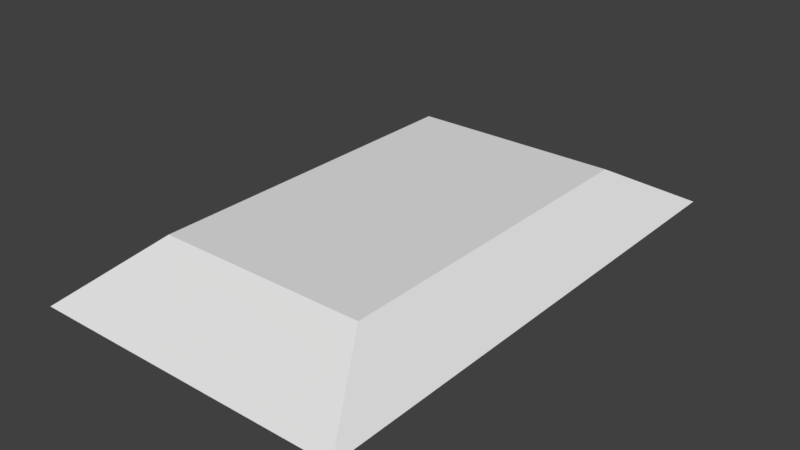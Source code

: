 # Source: Layer_1_Chunked.blend  (saved by Blender 2.79.0; exported with 4.5.12 LTS)
import bpy
from mathutils import Matrix  # noqa: F401  (used for matrix-valued properties, if any)

bpy.ops.wm.read_factory_settings(use_empty=True)
scene = bpy.context.scene
scene.name = 'Scene'

# ---- collections
col_collection_1 = bpy.data.collections.new('Collection 1'); scene.collection.children.link(col_collection_1)

# ---- world
world_world = bpy.data.worlds.new('World'); scene.world = world_world
world_world.color = (0.05088, 0.05088, 0.05088)
world_world.use_sun_shadow = False
world_world.sun_shadow_jitter_overblur = 0.0
world_world.cycles.sampling_method = 'MANUAL'

# ---- meshes
me_11 = bpy.data.meshes.new('11')
me_11.from_pydata([(3.143, -4.976, 0.0), (2.635, -4.25, 0.0), (3.025, -4.25, 0.0), (3.188, -4.25, 0.0), (3.188, -5.039, 0.0), (2.699, -4.034, 0.3737), (2.712, -3.992, 0.4473)], [], [(0, 1, 2), (0, 3, 4), (5, 1, 0), (5, 2, 1), (3, 5, 6), (3, 4, 6), (0, 2, 3), (0, 4, 6), (6, 5, 0), (3, 2, 5)])
me_11.use_remesh_preserve_volume = False
me_11.use_remesh_preserve_attributes = False
me_11.use_mirror_vertex_groups = False
me_11.update()
me_10 = bpy.data.meshes.new('10')
me_10.from_pydata([(2.281, -3.758, 0.8528), (-0.599, -4.003, 0.7128), (-0.6798, -3.758, 0.8528), (3.188, -5.25, 0.0), (2.712, -3.992, 0.4473), (3.188, -5.039, 0.0), (3.143, -4.976, 0.0), (-0.1875, -5.25, 0.0), (-0.1875, -4.396, 0.0), (-0.1875, -5.25, 0.0), (-0.5557, -4.134, 0.6378), (2.208, -5.25, 0.0), (-0.2676, -4.17, 0.1387), (2.699, -4.034, 0.3737), (2.078, -4.25, 0.0), (-0.5731, -4.081, 0.6679), (-0.1875, -4.25, 0.0), (2.635, -4.25, 0.0)], [], [(0, 1, 2), (3, 4, 5), (4, 5, 6), (7, 8, 3), (9, 10, 11), (10, 8, 7), (2, 0, 12), (4, 13, 0), (14, 12, 0), (8, 14, 3), (3, 9, 7), (11, 10, 15), (11, 1, 3), (0, 3, 1), (10, 15, 12), (1, 2, 12), (12, 16, 8), (7, 9, 10), (12, 8, 10), (15, 1, 12), (14, 16, 12), (8, 16, 14), (3, 11, 9), (11, 15, 1), (13, 14, 0), (14, 6, 3), (3, 6, 5), (3, 0, 4), (6, 17, 13), (13, 4, 6), (13, 17, 14), (14, 17, 6)])
me_10.use_remesh_preserve_volume = False
me_10.use_remesh_preserve_attributes = False
me_10.use_mirror_vertex_groups = False
me_10.update()
me_9 = bpy.data.meshes.new('9')
me_9.from_pydata([(-0.1875, -5.25, 0.0), (-0.1875, -5.25, 0.0), (-3.188, -5.25, 0.0), (-3.188, -4.25, 0.0), (-3.057, -4.179, 0.1224), (-0.7629, -4.25, 0.0), (-2.281, -3.758, 0.8528), (-0.1875, -4.396, 0.0), (-0.1875, -4.25, 0.0), (-0.5731, -4.081, 0.6679), (-1.343, -3.758, 0.8528), (-0.599, -4.003, 0.7128), (-1.487, -3.758, 0.8528), (-0.2676, -4.17, 0.1387), (-0.5557, -4.134, 0.6378), (-0.6798, -3.758, 0.8528)], [], [(0, 1, 2), (3, 4, 2), (5, 4, 6), (6, 2, 4), (7, 5, 8), (9, 10, 11), (6, 12, 5), (12, 10, 5), (3, 4, 5), (8, 5, 13), (2, 3, 5), (2, 6, 12), (14, 10, 9), (15, 5, 10), (5, 0, 2), (12, 1, 2), (10, 15, 11), (11, 1, 0), (14, 12, 10), (15, 13, 5), (5, 7, 0), (12, 14, 1), (8, 13, 7), (11, 9, 14), (13, 15, 11), (0, 7, 11), (11, 14, 1), (7, 13, 11)])
me_9.use_remesh_preserve_volume = False
me_9.use_remesh_preserve_attributes = False
me_9.use_mirror_vertex_groups = False
me_9.update()
me_8 = bpy.data.meshes.new('8')
me_8.from_pydata([(3.1, -2.91, 0.0), (2.838, -2.265, 0.329), (2.721, -2.369, 0.0), (2.447, -1.977, 0.0), (2.552, -1.327, 0.0), (2.394, -1.286, 0.747), (2.159, -0.7685, 0.968), (2.438, -0.9202, 0.7052), (3.188, -1.327, 0.0), (3.188, -3.036, 0.0), (2.153, -0.788, 0.9342), (2.504, -0.9558, 0.6435), (2.587, -1.001, 0.5654), (2.034, -1.185, 0.247), (1.991, -1.327, 0.0), (2.094, -1.474, 0.0), (2.785, -2.149, 0.3784), (2.493, -1.506, 0.6532), (2.44, -1.387, 0.7039)], [], [(0, 1, 2), (3, 4, 2), (5, 6, 7), (0, 8, 9), (7, 10, 6), (11, 12, 4), (8, 4, 12), (4, 7, 11), (13, 10, 4), (2, 8, 0), (14, 13, 4), (15, 4, 3), (15, 14, 4), (8, 1, 16), (8, 17, 12), (8, 9, 1), (12, 18, 11), (11, 5, 7), (6, 10, 5), (13, 14, 15), (3, 2, 16), (13, 17, 18), (5, 10, 13), (16, 17, 3), (18, 5, 13), (15, 17, 13), (0, 9, 1), (1, 16, 2), (15, 3, 17), (7, 4, 10), (2, 4, 8), (8, 16, 17), (12, 17, 18), (11, 18, 5)])
me_8.use_remesh_preserve_volume = False
me_8.use_remesh_preserve_attributes = False
me_8.use_mirror_vertex_groups = False
me_8.update()
me_7 = bpy.data.meshes.new('7')
me_7.from_pydata([(2.493, -1.506, 0.6532), (2.125, -3.5, 1.0), (2.44, -1.387, 0.7039), (2.394, -1.286, 0.747), (2.785, -2.149, 0.3784), (2.125, -0.75, 1.0), (0.4554, -0.75, 1.0), (-0.7649, -2.05, 1.0), (-0.7649, -0.75, 1.0), (-0.4441, -1.071, 0.4444), (-0.1875, -4.25, 0.0), (-0.1875, -2.207, 0.0), (2.078, -4.25, 0.0), (-0.7649, -3.5, 1.0), (2.838, -2.265, 0.329), (-0.6957, -3.71, 0.8802), (-0.2676, -4.17, 0.1387), (3.025, -4.25, 0.0), (3.188, -4.25, 0.0), (2.281, -3.758, 0.8528), (-0.6798, -3.758, 0.8528), (3.188, -3.036, 0.0), (2.034, -1.185, 0.247), (-0.1875, -1.327, 0.0), (2.447, -1.977, 0.0), (2.721, -2.369, 0.0), (3.1, -2.91, 0.0), (2.153, -0.788, 0.9342), (2.159, -0.7685, 0.968), (1.991, -1.327, 0.0), (2.094, -1.474, 0.0)], [], [(0, 1, 2), (3, 2, 1), (4, 1, 0), (1, 5, 6), (7, 6, 8), (8, 6, 9), (10, 11, 12), (1, 7, 13), (14, 1, 4), (15, 11, 16), (17, 18, 19), (12, 17, 19), (20, 16, 19), (21, 19, 14), (1, 20, 15), (12, 16, 10), (22, 3, 2), (1, 15, 13), (1, 6, 7), (15, 13, 11), (7, 8, 9), (9, 23, 7), (11, 10, 16), (16, 20, 15), (13, 7, 11), (23, 11, 7), (1, 19, 20), (12, 19, 16), (23, 9, 6), (11, 24, 12), (12, 25, 17), (17, 25, 26), (6, 27, 22), (5, 28, 27), (6, 29, 23), (11, 29, 30), (5, 3, 1), (17, 21, 18), (14, 19, 1), (21, 18, 19), (2, 0, 22), (4, 14, 25), (21, 26, 14), (24, 30, 0), (26, 25, 14), (0, 4, 24), (28, 3, 27), (29, 22, 30), (27, 3, 22), (4, 25, 24), (30, 22, 0), (11, 30, 24), (12, 24, 25), (6, 5, 27), (6, 22, 29), (11, 23, 29), (5, 28, 3), (17, 26, 21)])
me_7.use_remesh_preserve_volume = False
me_7.use_remesh_preserve_attributes = False
me_7.use_mirror_vertex_groups = False
me_7.update()
me_6 = bpy.data.meshes.new('6')
me_6.from_pydata([(-1.948, -0.75, 1.0), (-2.678, -1.05, 0.48), (-2.163, -0.7707, 0.9642), (-0.7629, -4.25, 0.0), (-3.188, -4.25, 0.0), (-3.188, -3.636, 0.0), (-1.487, -3.758, 0.8528), (-2.281, -3.758, 0.8528), (-2.125, -3.5, 1.0), (-1.343, -3.758, 0.8528), (-0.7649, -2.05, 1.0), (-0.1875, -1.327, 0.0), (-0.4441, -1.071, 0.4444), (-3.188, -1.327, 0.0), (-2.933, -1.327, 0.0), (-1.164, -1.327, 0.0), (-2.813, -1.124, 0.352), (-2.805, -1.12, 0.36), (-2.125, -0.75, 1.0), (-0.1875, -4.25, 0.0), (-0.2676, -4.17, 0.1387), (-3.057, -4.179, 0.1224), (-0.7649, -3.5, 1.0), (-0.6957, -3.71, 0.8802), (-0.1875, -2.207, 0.0), (-0.6798, -3.758, 0.8528), (-0.7649, -0.75, 1.0)], [], [(0, 1, 2), (3, 4, 5), (6, 7, 8), (9, 6, 8), (10, 11, 12), (5, 13, 14), (5, 14, 15), (5, 13, 16), (5, 16, 17), (8, 1, 2), (8, 0, 18), (8, 2, 18), (14, 13, 16), (11, 15, 12), (14, 16, 17), (17, 1, 14), (2, 18, 0), (0, 15, 1), (14, 1, 15), (5, 17, 1), (19, 20, 3), (5, 21, 4), (8, 21, 1), (9, 22, 23), (24, 15, 11), (3, 5, 15), (9, 6, 3), (7, 21, 3), (4, 3, 21), (7, 3, 6), (5, 1, 21), (8, 7, 21), (23, 25, 9), (3, 25, 9), (3, 24, 19), (10, 0, 8), (26, 15, 0), (8, 22, 10), (10, 22, 24), (23, 25, 20), (20, 19, 24), (24, 11, 10), (12, 26, 10), (22, 23, 24), (20, 24, 23), (9, 8, 22), (3, 20, 25), (3, 15, 24), (10, 26, 0), (26, 12, 15)])
me_6.use_remesh_preserve_volume = False
me_6.use_remesh_preserve_attributes = False
me_6.use_mirror_vertex_groups = False
me_6.update()
me_5 = bpy.data.meshes.new('5')
me_5.from_pydata([(2.899, 0.6264, 0.0), (3.188, 2.25, 0.0), (3.188, 0.2144, 0.0), (2.624, 1.456, 0.5302), (2.846, 2.436, 0.3216), (2.705, 1.278, 0.454), (1.772, 2.281, 0.05441), (1.972, 2.25, 0.0), (1.762, 2.25, 0.0), (2.997, 2.354, 0.1797), (2.125, 2.827, 1.0), (2.036, 1.86, 0.0), (2.125, 2.556, 1.0), (1.856, 2.117, 0.0), (1.932, 2.815, 0.9782), (1.935, 2.827, 1.0), (1.988, 2.753, 1.0), (2.049, 2.665, 1.0), (2.92, 0.8036, 0.2516), (2.892, 0.8653, 0.2779), (2.804, 1.06, 0.361), (2.784, 1.105, 0.3802)], [], [(0, 1, 2), (3, 4, 5), (6, 7, 8), (9, 1, 7), (10, 4, 7), (9, 7, 4), (5, 3, 11), (11, 1, 0), (12, 4, 3), (8, 7, 13), (11, 13, 7), (7, 14, 10), (10, 14, 15), (10, 15, 16), (10, 16, 17), (1, 18, 19), (10, 17, 12), (9, 5, 4), (1, 2, 18), (1, 20, 9), (9, 20, 21), (8, 13, 6), (0, 2, 18), (6, 13, 12), (11, 0, 20), (18, 19, 0), (0, 19, 20), (14, 6, 17), (16, 15, 14), (3, 12, 11), (17, 16, 14), (6, 12, 17), (11, 20, 21), (12, 13, 11), (11, 21, 5), (11, 7, 1), (12, 10, 4), (7, 6, 14), (9, 21, 5), (1, 19, 20)])
me_5.use_remesh_preserve_volume = False
me_5.use_remesh_preserve_attributes = False
me_5.use_mirror_vertex_groups = False
me_5.update()
me_4 = bpy.data.meshes.new('4')
me_4.from_pydata([(0.4554, -0.75, 1.0), (2.125, 2.556, 1.0), (2.049, 2.665, 1.0), (-0.7649, -0.75, 1.0), (-0.7649, 1.26, 1.0), (-0.1875, 2.25, 0.0), (-0.1875, -0.2139, 0.0), (-0.5883, 2.651, 0.6941), (1.935, 2.827, 1.0), (1.932, 2.815, 0.9782), (3.188, 0.2144, 0.0), (2.587, -1.001, 0.5654), (2.92, 0.8036, 0.2516), (2.892, 0.8653, 0.2779), (2.504, -0.9558, 0.6435), (2.804, 1.06, 0.361), (2.784, 1.105, 0.3802), (2.438, -0.9202, 0.7052), (2.705, 1.278, 0.454), (2.552, -1.327, 0.0), (2.125, -0.75, 1.0), (3.188, -1.327, 0.0), (-0.4441, -1.071, 0.4444), (-0.1875, -1.327, 0.0), (1.988, 2.753, 1.0), (-0.7649, 2.827, 1.0), (1.772, 2.281, 0.05441), (2.036, 1.86, 0.0), (2.899, 0.6264, 0.0), (2.624, 1.456, 0.5302), (1.856, 2.117, 0.0), (1.762, 2.25, 0.0)], [], [(0, 1, 2), (3, 0, 4), (5, 6, 4), (7, 8, 9), (10, 11, 12), (13, 14, 15), (16, 17, 18), (14, 17, 19), (20, 19, 17), (21, 11, 19), (20, 0, 19), (19, 11, 14), (12, 14, 13), (15, 17, 16), (0, 3, 22), (0, 23, 19), (4, 2, 24), (3, 4, 6), (25, 7, 4), (6, 23, 22), (7, 5, 4), (22, 3, 6), (9, 26, 7), (0, 22, 23), (19, 23, 6), (8, 4, 24), (19, 27, 28), (26, 5, 7), (20, 1, 29), (5, 30, 6), (6, 27, 19), (20, 18, 17), (18, 16, 27), (19, 10, 21), (0, 20, 1), (7, 25, 8), (10, 21, 11), (12, 11, 14), (15, 14, 17), (4, 0, 2), (8, 25, 4), (26, 31, 5), (5, 31, 30), (6, 30, 27), (20, 29, 18), (28, 27, 15), (30, 31, 26), (9, 8, 24), (30, 26, 1), (12, 10, 28), (27, 30, 1), (9, 24, 2), (2, 1, 26), (29, 18, 27), (16, 15, 27), (13, 12, 28), (26, 9, 2), (1, 29, 27), (15, 13, 28), (19, 28, 10)])
me_4.use_remesh_preserve_volume = False
me_4.use_remesh_preserve_attributes = False
me_4.use_mirror_vertex_groups = False
me_4.update()
me_3 = bpy.data.meshes.new('3')
me_3.from_pydata([(-1.948, -0.75, 1.0), (-2.125, 2.827, 1.0), (-2.125, -0.75, 1.0), (-2.212, 2.78, 0.9177), (-2.163, -0.7707, 0.9642), (-2.805, -1.12, 0.36), (-2.678, -1.05, 0.48), (-3.188, 2.25, 0.0), (-2.813, -1.124, 0.352), (-3.188, -1.327, 0.0), (-2.933, -1.327, 0.0), (-2.538, 2.25, 0.0), (-1.164, -1.327, 0.0), (-0.1875, -1.327, 0.0), (-0.1875, -0.2139, 0.0), (-2.234, 2.768, 0.8974), (-1.717, 2.827, 1.0), (-0.4441, -1.071, 0.4444), (-0.7649, 2.827, 1.0), (-0.7649, 1.26, 1.0), (-0.1875, 2.25, 0.0), (-0.7649, -0.75, 1.0), (-0.5883, 2.651, 0.6941)], [], [(0, 1, 2), (3, 2, 4), (5, 3, 6), (7, 8, 9), (7, 10, 9), (11, 12, 10), (13, 12, 14), (4, 6, 3), (15, 5, 8), (7, 15, 11), (3, 1, 16), (15, 16, 11), (15, 3, 16), (17, 12, 13), (0, 16, 1), (3, 1, 2), (18, 16, 19), (7, 15, 8), (7, 11, 10), (14, 20, 19), (15, 3, 5), (0, 2, 4), (4, 6, 0), (8, 9, 10), (6, 10, 12), (21, 12, 17), (5, 10, 6), (10, 5, 8), (0, 6, 12), (22, 11, 16), (16, 18, 22), (11, 14, 12), (0, 19, 16), (18, 19, 22), (17, 13, 14), (19, 21, 14), (20, 22, 19), (17, 14, 21), (21, 0, 12), (22, 20, 11), (11, 20, 14), (0, 21, 19)])
me_3.use_remesh_preserve_volume = False
me_3.use_remesh_preserve_attributes = False
me_3.use_mirror_vertex_groups = False
me_3.update()
me_2 = bpy.data.meshes.new('2')
me_2.from_pydata([(3.114, 3.377, 0.06944), (2.993, 3.644, 0.1835), (3.023, 3.449, 0.0), (2.659, 4.379, 0.4975), (3.188, 5.25, 0.0), (1.762, 5.25, 0.0), (3.188, 3.636, 0.0), (2.882, 3.651, 0.0), (1.921, 5.023, 0.0), (3.188, 3.214, 0.0), (2.814, 3.748, 0.0), (3.14, 3.319, 0.0445)], [], [(0, 1, 2), (3, 4, 1), (5, 4, 3), (6, 2, 7), (6, 1, 4), (4, 8, 5), (6, 9, 2), (6, 7, 10), (4, 10, 8), (6, 9, 11), (6, 11, 0), (8, 10, 3), (2, 9, 11), (5, 8, 3), (7, 2, 1), (11, 0, 2), (1, 10, 7), (10, 1, 3), (6, 0, 1), (4, 6, 10)])
me_2.use_remesh_preserve_volume = False
me_2.use_remesh_preserve_attributes = False
me_2.use_mirror_vertex_groups = False
me_2.update()
me_1 = bpy.data.meshes.new('1')
me_1.from_pydata([(-0.1875, 5.25, 0.0), (2.125, 3.5, 1.0), (-0.425, 4.53, 0.4114), (-0.1875, 4.646, 0.0), (1.762, 5.25, 0.0), (1.921, 5.023, 0.0), (-0.1875, 3.8, 0.0), (1.972, 2.25, 0.0), (-0.1875, 2.25, 0.0), (2.846, 2.436, 0.3216), (2.125, 2.827, 1.0), (-0.4816, 4.359, 0.5094), (3.188, 3.214, 0.0), (3.023, 3.449, 0.0), (2.997, 2.354, 0.1797), (3.14, 3.319, 0.0445), (3.114, 3.377, 0.06944), (2.993, 3.644, 0.1835), (-0.5883, 2.651, 0.6941), (3.188, 2.25, 0.0), (2.814, 3.748, 0.0), (2.882, 3.651, 0.0), (-0.7649, 2.994, 1.0), (-0.7649, 3.5, 1.0), (-0.7649, 2.827, 1.0), (2.659, 4.379, 0.4975)], [], [(0, 1, 2), (3, 4, 5), (6, 7, 8), (1, 9, 10), (11, 2, 1), (12, 7, 13), (12, 14, 15), (16, 9, 17), (8, 7, 18), (9, 10, 7), (7, 19, 14), (14, 9, 7), (6, 20, 21), (17, 13, 21), (15, 9, 16), (22, 10, 1), (10, 18, 7), (2, 6, 11), (1, 23, 11), (1, 23, 22), (5, 20, 3), (7, 21, 13), (22, 24, 10), (10, 24, 18), (24, 22, 18), (23, 11, 6), (2, 0, 3), (6, 8, 18), (2, 3, 6), (22, 23, 18), (6, 18, 23), (1, 17, 9), (4, 1, 0), (3, 0, 4), (12, 19, 7), (12, 19, 14), (6, 3, 20), (20, 5, 25), (4, 25, 5), (17, 16, 13), (15, 12, 13), (21, 20, 17), (15, 13, 16), (25, 17, 20), (15, 14, 9), (7, 6, 21), (1, 25, 17), (4, 25, 1)])
me_1.use_remesh_preserve_volume = False
me_1.use_remesh_preserve_attributes = False
me_1.use_mirror_vertex_groups = False
me_1.update()
me_0 = bpy.data.meshes.new('0')
me_0.from_pydata([(-0.7649, 2.994, 1.0), (-1.717, 2.827, 1.0), (-0.7649, 2.827, 1.0), (-0.5883, 2.651, 0.6941), (-3.188, 2.25, 0.0), (-2.125, 3.5, 1.0), (-2.234, 2.768, 0.8974), (-3.188, 5.25, 0.0), (-2.538, 2.25, 0.0), (-0.4816, 4.359, 0.5094), (-0.7649, 3.5, 1.0), (-2.212, 2.78, 0.9177), (-2.125, 2.827, 1.0), (-2.208, 5.25, 0.0), (-0.1875, 3.8, 0.0), (-0.1875, 5.25, 0.0), (-0.425, 4.53, 0.4114), (-0.1875, 4.646, 0.0), (-0.1875, 2.25, 0.0)], [], [(0, 1, 2), (3, 2, 1), (4, 5, 6), (7, 8, 4), (5, 9, 10), (11, 6, 5), (5, 12, 1), (5, 12, 11), (10, 1, 0), (11, 6, 1), (6, 4, 8), (1, 12, 11), (1, 6, 8), (4, 7, 5), (7, 13, 8), (14, 8, 13), (8, 3, 1), (13, 9, 7), (13, 15, 16), (14, 17, 16), (13, 15, 17), (13, 17, 14), (5, 7, 9), (10, 5, 1), (14, 18, 8), (8, 18, 3), (13, 16, 9), (10, 0, 3), (3, 18, 14), (0, 2, 3), (16, 9, 14), (17, 15, 16), (3, 14, 10), (9, 10, 14)])
me_0.use_remesh_preserve_volume = False
me_0.use_remesh_preserve_attributes = False
me_0.use_mirror_vertex_groups = False
me_0.update()

# ---- objects
ob_11 = bpy.data.objects.new('11', me_11)
ob_10 = bpy.data.objects.new('10', me_10)
ob_9 = bpy.data.objects.new('9', me_9)
ob_8 = bpy.data.objects.new('8', me_8)
ob_7 = bpy.data.objects.new('7', me_7)
ob_6 = bpy.data.objects.new('6', me_6)
ob_5 = bpy.data.objects.new('5', me_5)
ob_4 = bpy.data.objects.new('4', me_4)
ob_3 = bpy.data.objects.new('3', me_3)
ob_2 = bpy.data.objects.new('2', me_2)
ob_1 = bpy.data.objects.new('1', me_1)
ob_0 = bpy.data.objects.new('0', me_0)

# ---- transforms, parenting, visibility, modifiers, constraints
ob_11.location = (0.0, 0.0, 0.0)
ob_11.lineart.crease_threshold = 0.0
ob_10.location = (0.0, 0.0, 0.0)
ob_10.lineart.crease_threshold = 0.0
ob_9.location = (0.0, 0.0, 0.0)
ob_9.lineart.crease_threshold = 0.0
ob_8.location = (0.0, 0.0, 0.0)
ob_8.lineart.crease_threshold = 0.0
ob_7.location = (0.0, 0.0, 0.0)
ob_7.lineart.crease_threshold = 0.0
ob_6.location = (0.0, 0.0, 0.0)
ob_6.lineart.crease_threshold = 0.0
ob_5.location = (0.0, 0.0, 0.0)
ob_5.lineart.crease_threshold = 0.0
ob_4.location = (0.0, 0.0, 0.0)
ob_4.lineart.crease_threshold = 0.0
ob_3.location = (0.0, 0.0, 0.0)
ob_3.lineart.crease_threshold = 0.0
ob_2.location = (0.0, 0.0, 0.0)
ob_2.lineart.crease_threshold = 0.0
ob_1.location = (0.0, 0.0, 0.0)
ob_1.lineart.crease_threshold = 0.0
ob_0.location = (0.0, 0.0, 0.0)
ob_0.lineart.crease_threshold = 0.0

# ---- collection membership
col_collection_1.objects.link(ob_11)
col_collection_1.objects.link(ob_10)
col_collection_1.objects.link(ob_9)
col_collection_1.objects.link(ob_8)
col_collection_1.objects.link(ob_7)
col_collection_1.objects.link(ob_6)
col_collection_1.objects.link(ob_5)
col_collection_1.objects.link(ob_4)
col_collection_1.objects.link(ob_3)
col_collection_1.objects.link(ob_2)
col_collection_1.objects.link(ob_1)
col_collection_1.objects.link(ob_0)

# ---- scene / render settings (as saved in the file)
scene.frame_start = 1; scene.frame_end = 250; scene.frame_set(1)
scene.render.engine = 'BLENDER_EEVEE_NEXT'
scene.render.resolution_percentage = 50
scene.render.dither_intensity = 0.0
scene.cycles.use_denoising = False
scene.cycles.samples = 128
scene.cycles.sampling_pattern = 'TABULATED_SOBOL'
scene.cycles.use_adaptive_sampling = False
scene.cycles.use_light_tree = False
scene.cycles.blur_glossy = 0.0
scene.cycles.sample_clamp_indirect = 0.0
scene.view_settings.view_transform = 'Standard'
bpy.context.view_layer.update()

# ---- added for rendering (the .blend has no active camera and no usable light): camera, sun
cam_auto = bpy.data.cameras.new('AutoCamera')
cam_auto.lens = 50.0
cam_auto.sensor_width = 36.0
cam_auto.clip_end = 1000.0
ob_auto_camera = bpy.data.objects.new('AutoCamera', cam_auto)
scene.collection.objects.link(ob_auto_camera)
ob_auto_camera.location = (11.4028, -13.6834, 9.62226)
ob_auto_camera.rotation_euler = (1.09748, -7.21219e-08, 0.694738)
scene.camera = ob_auto_camera
light_auto_sun = bpy.data.lights.new('AutoSun', 'SUN')
light_auto_sun.energy = 3.0
light_auto_sun.angle = 0.0523599
ob_auto_sun = bpy.data.objects.new('AutoSun', light_auto_sun)
scene.collection.objects.link(ob_auto_sun)
ob_auto_sun.rotation_euler = (0.872665, 0.174533, 0.523599)
bpy.context.view_layer.update()
